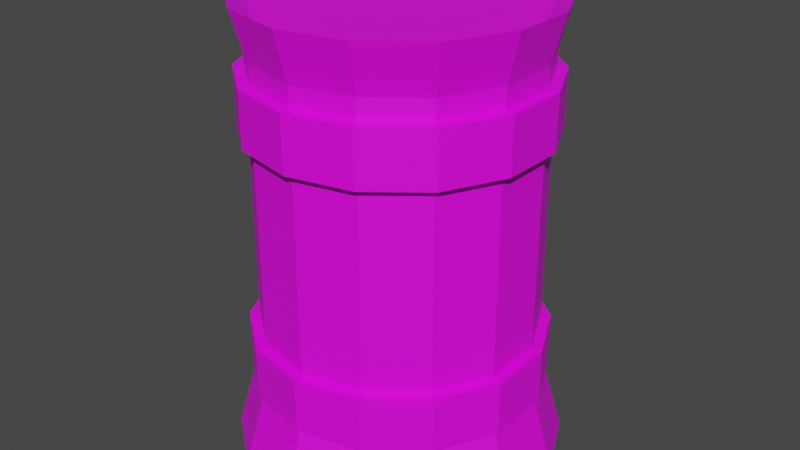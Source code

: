 # Source: heybale.blend  (saved by Blender 3.6.11; exported with 4.5.12 LTS)
import bpy
from mathutils import Matrix  # noqa: F401  (used for matrix-valued properties, if any)

bpy.ops.wm.read_factory_settings(use_empty=True)
scene = bpy.context.scene
scene.name = 'Scene'

# ---- collections
col_collection = bpy.data.collections.new('Collection'); scene.collection.children.link(col_collection)

# ---- images (referenced by path relative to the original .blend; pixels are not part of the script)
import os
ASSET_DIR = os.environ.get("B2B_ASSET_DIR", "")  # directory of the original .blend (textures are referenced by path, not embedded)
HERE = os.path.dirname(os.path.abspath(__file__))  # packed textures are extracted next to this script under _unpacked/

def load_image(name, relpath, width, height, colorspace="sRGB"):
    """Load a texture the original file referenced (path relative to the .blend, or extracted next to this script)."""
    p = next((c for c in (os.path.join(HERE, relpath), os.path.join(ASSET_DIR, relpath)) if relpath and os.path.exists(c)), "")
    if p:
        img = bpy.data.images.load(p, check_existing=True)
        img.name = name
    else:  # same state as the original file: an image datablock whose file is absent (Cycles renders it pink)
        img = bpy.data.images.new(name, width, height)
        img.source = "FILE"
        img.filepath = "//" + (relpath or name)
    img.colorspace_settings.name = colorspace
    return img
img_colorpalete_png = load_image('ColorPalete.png', 'Textures/ColorPalete.png', 1024, 1024, 'sRGB')

# ---- materials (node trees are filled in below, after node groups)
mat_material = bpy.data.materials.new('Material')
mat_material.alpha_threshold = 0.0
mat_material.use_transparent_shadow = False
mat_material.roughness = 0.5
mat_material.line_color = (0.0, 0.0, 0.0, 1.0)

# ---- material node trees
mat_material.use_nodes = True; mat_material.node_tree.nodes.clear()
_N = mat_material.node_tree.nodes; _L = mat_material.node_tree.links
n0 = _N.new('ShaderNodeOutputMaterial'); n0.name = 'Material Output'; n0.location = (300, 300)
n1 = _N.new('ShaderNodeBsdfPrincipled'); n1.name = 'Principled BSDF'; n1.location = (10, 300)
n1.distribution = 'GGX'
n1.subsurface_method = 'RANDOM_WALK_SKIN'
n1.inputs[3].default_value = 1.45
n1.inputs[27].default_value = (0.0, 0.0, 0.0, 1.0)
n1.inputs[28].default_value = 1.0
n2 = _N.new('ShaderNodeTexImage'); n2.name = 'Image Texture'; n2.location = (-280, 280)
n2.image = img_colorpalete_png
_L.new(n1.outputs[0], n0.inputs[0])
_L.new(n2.outputs[0], n1.inputs[0])
n0.is_active_output = True

# ---- world
world_world = bpy.data.worlds.new('World'); scene.world = world_world
world_world.use_nodes = True; world_world.node_tree.nodes.clear()
_N = world_world.node_tree.nodes; _L = world_world.node_tree.links
n0 = _N.new('ShaderNodeOutputWorld'); n0.name = 'World Output'; n0.location = (300, 300)
n1 = _N.new('ShaderNodeBackground'); n1.name = 'Background'; n1.location = (10, 300)
n1.inputs[0].default_value = (0.05088, 0.05088, 0.05088, 1.0)
_L.new(n1.outputs[0], n0.inputs[0])
n0.is_active_output = True
world_world.color = (0.05088, 0.05088, 0.05088)
world_world.use_sun_shadow = False
world_world.sun_shadow_jitter_overblur = 0.0

# ---- meshes
me_cylinder = bpy.data.meshes.new('Cylinder')
me_cylinder.from_pydata([(-0.4763, 0.989, 1.682), (-0.5174, 1.074, -1.599), (-0.8582, 0.6844, 1.682), (-0.9324, 0.7435, -1.599), (-1.07, 0.2443, 1.682), (-1.163, 0.2654, -1.599), (-1.07, -0.2443, 1.682), (-1.163, -0.2654, -1.599), (-0.8582, -0.6844, 1.682), (-0.9324, -0.7435, -1.599), (-0.4763, -0.989, 1.682), (-0.5174, -1.074, -1.599), (-2.079e-10, -1.098, 1.682), (-4.099e-10, -1.193, -1.599), (0.4763, -0.989, 1.682), (0.5174, -1.074, -1.599), (0.8582, -0.6844, 1.682), (0.9324, -0.7435, -1.599), (1.07, -0.2443, 1.682), (1.163, -0.2654, -1.599), (1.07, 0.2443, 1.682), (1.163, 0.2654, -1.599), (0.8582, 0.6844, 1.682), (0.9324, 0.7435, -1.599), (0.4763, 0.989, 1.682), (0.5174, 1.074, -1.599), (-2.079e-10, 1.098, 1.682), (-4.099e-10, 1.193, -1.599), (-0.7818, -0.6235, 1.33), (-0.7818, -0.6235, 1.059), (-0.7818, -0.6235, -0.6583), (-0.7818, -0.6235, -0.9302), (-0.4339, -0.901, 1.33), (-0.4339, -0.901, 1.059), (-0.4339, -0.901, -0.6583), (-0.4339, -0.901, -0.9302), (0.0, -1.0, 1.33), (0.0, -1.0, 1.059), (0.0, -1.0, -0.6583), (0.0, -1.0, -0.9302), (0.7818, 0.6235, 1.33), (0.7818, 0.6235, 1.059), (0.7818, 0.6235, -0.6583), (0.7818, 0.6235, -0.9302), (0.4339, 0.901, 1.33), (0.4339, 0.901, 1.059), (0.4339, 0.901, -0.6583), (0.4339, 0.901, -0.9302), (0.0, 1.0, -0.9302), (0.0, 1.0, -0.6583), (0.0, 1.0, 1.059), (0.0, 1.0, 1.33), (0.9749, 0.2225, 1.33), (0.9749, 0.2225, 1.059), (0.9749, 0.2225, -0.6583), (0.9749, 0.2225, -0.9302), (0.9749, -0.2225, 1.33), (0.9749, -0.2225, 1.059), (0.9749, -0.2225, -0.6583), (0.9749, -0.2225, -0.9302), (0.7818, -0.6235, 1.33), (0.7818, -0.6235, 1.059), (0.7818, -0.6235, -0.6583), (0.7818, -0.6235, -0.9302), (0.4339, -0.901, 1.33), (0.4339, -0.901, 1.059), (0.4339, -0.901, -0.6583), (0.4339, -0.901, -0.9302), (-0.9749, -0.2225, 1.33), (-0.9749, -0.2225, 1.059), (-0.9749, -0.2225, -0.6583), (-0.9749, -0.2225, -0.9302), (-0.9749, 0.2225, 1.33), (-0.9749, 0.2225, 1.059), (-0.9749, 0.2225, -0.6583), (-0.9749, 0.2225, -0.9302), (-0.7818, 0.6235, 1.33), (-0.7818, 0.6235, 1.059), (-0.7818, 0.6235, -0.6583), (-0.7818, 0.6235, -0.9302), (-0.4339, 0.901, 1.33), (-0.4339, 0.901, 1.059), (-0.4339, 0.901, -0.6583), (-0.4339, 0.901, -0.9302), (-0.7484, 0.5968, 1.598), (-0.9332, 0.213, 1.598), (-0.9332, -0.213, 1.598), (-0.7484, -0.5968, 1.598), (0.7484, -0.5968, 1.598), (0.9332, -0.213, 1.598), (0.9332, 0.213, 1.598), (0.7484, 0.5968, 1.598), (0.4153, 0.8624, 1.598), (8.071e-09, 0.9572, 1.598), (0.4153, -0.8624, 1.598), (8.071e-09, -0.9572, 1.598), (-0.4153, -0.8624, 1.598), (-0.4153, 0.8624, 1.598), (-0.4661, 0.968, -1.564), (-2.956e-09, 1.074, -1.564), (-1.047, -0.2391, -1.564), (-1.047, 0.2391, -1.564), (-0.84, -0.6699, -1.564), (-0.4661, -0.968, -1.564), (1.047, 0.2391, -1.564), (1.047, -0.2391, -1.564), (0.84, 0.6699, -1.564), (0.4661, 0.968, -1.564), (0.84, -0.6699, -1.564), (0.4661, -0.968, -1.564), (-2.956e-09, -1.074, -1.564), (-0.84, 0.6699, -1.564)], [], [(4, 6, 86, 85), (76, 2, 0, 80), (51, 26, 24, 44), (44, 24, 22, 40), (40, 22, 20, 52), (52, 20, 18, 56), (56, 18, 16, 60), (60, 16, 14, 64), (64, 14, 12, 36), (36, 12, 10, 32), (32, 10, 8, 28), (28, 8, 6, 68), (68, 6, 4, 72), (72, 4, 2, 76), (80, 0, 26, 51), (7, 5, 101, 100), (1, 83, 48, 27), (83, 82, 49, 48), (82, 81, 50, 49), (81, 80, 51, 50), (5, 75, 79, 3), (75, 74, 78, 79), (74, 73, 77, 78), (73, 72, 76, 77), (7, 71, 75, 5), (71, 70, 74, 75), (70, 69, 73, 74), (69, 68, 72, 73), (9, 31, 71, 7), (31, 30, 70, 71), (30, 29, 69, 70), (29, 28, 68, 69), (11, 35, 31, 9), (35, 34, 30, 31), (34, 33, 29, 30), (33, 32, 28, 29), (13, 39, 35, 11), (39, 38, 34, 35), (38, 37, 33, 34), (37, 36, 32, 33), (15, 67, 39, 13), (67, 66, 38, 39), (66, 65, 37, 38), (65, 64, 36, 37), (17, 63, 67, 15), (63, 62, 66, 67), (62, 61, 65, 66), (61, 60, 64, 65), (19, 59, 63, 17), (59, 58, 62, 63), (58, 57, 61, 62), (57, 56, 60, 61), (21, 55, 59, 19), (55, 54, 58, 59), (54, 53, 57, 58), (53, 52, 56, 57), (23, 43, 55, 21), (43, 42, 54, 55), (42, 41, 53, 54), (41, 40, 52, 53), (25, 47, 43, 23), (47, 46, 42, 43), (46, 45, 41, 42), (45, 44, 40, 41), (27, 48, 47, 25), (48, 49, 46, 47), (49, 50, 45, 46), (50, 51, 44, 45), (3, 79, 83, 1), (79, 78, 82, 83), (78, 77, 81, 82), (77, 76, 80, 81), (93, 97, 84, 85, 86, 87, 96, 95, 94, 88, 89, 90, 91, 92), (0, 2, 84, 97), (10, 12, 95, 96), (16, 18, 89, 88), (24, 26, 93, 92), (8, 10, 96, 87), (18, 20, 90, 89), (26, 0, 97, 93), (6, 8, 87, 86), (14, 16, 88, 94), (20, 22, 91, 90), (22, 24, 92, 91), (12, 14, 94, 95), (2, 4, 85, 84), (111, 98, 99, 107, 106, 104, 105, 108, 109, 110, 103, 102, 100, 101), (17, 15, 109, 108), (27, 25, 107, 99), (21, 19, 105, 104), (9, 7, 100, 102), (5, 3, 111, 101), (23, 21, 104, 106), (15, 13, 110, 109), (11, 9, 102, 103), (1, 27, 99, 98), (3, 1, 98, 111), (25, 23, 106, 107), (13, 11, 103, 110), (19, 17, 108, 105)])
_uv = me_cylinder.uv_layers.new(name='UVMap')
_uv.uv.foreach_set('vector', [0.1755, 0.2872, 0.1698, 0.2875, 0.1712, 0.2865, 0.1761, 0.2862, 0.1818, 0.2826, 0.1818, 0.2871, 0.1879, 0.2873, 0.1874, 0.2828, 0.1918, 0.2831, 0.1927, 0.2878, 0.1955, 0.2884, 0.1942, 0.2835, 0.1942, 0.2835, 0.1955, 0.2884, 0.1954, 0.2891, 0.1941, 0.284, 0.1941, 0.284, 0.1954, 0.2891, 0.1922, 0.2897, 0.1912, 0.2844, 0.1912, 0.2844, 0.1922, 0.2897, 0.1862, 0.2902, 0.1858, 0.2846, 0.1858, 0.2846, 0.1862, 0.2902, 0.1788, 0.2903, 0.1791, 0.2847, 0.1791, 0.2847, 0.1788, 0.2903, 0.1717, 0.29, 0.1727, 0.2845, 0.1727, 0.2845, 0.1717, 0.29, 0.1667, 0.2894, 0.1681, 0.2841, 0.1681, 0.2841, 0.1667, 0.2894, 0.1647, 0.2887, 0.1663, 0.2836, 0.1663, 0.2836, 0.1647, 0.2887, 0.166, 0.288, 0.1674, 0.2832, 0.1674, 0.2832, 0.166, 0.288, 0.1698, 0.2875, 0.1709, 0.2828, 0.1709, 0.2828, 0.1698, 0.2875, 0.1755, 0.2872, 0.176, 0.2826, 0.176, 0.2826, 0.1755, 0.2872, 0.1818, 0.2871, 0.1818, 0.2826, 0.1874, 0.2828, 0.1879, 0.2873, 0.1927, 0.2878, 0.1918, 0.2831, 0.1704, 0.2444, 0.1763, 0.2451, 0.1768, 0.2453, 0.1715, 0.2447, 0.1894, 0.2454, 0.188, 0.2535, 0.1924, 0.2532, 0.1946, 0.2448, 0.188, 0.2535, 0.188, 0.257, 0.1923, 0.2568, 0.1924, 0.2532, 0.188, 0.257, 0.1874, 0.2792, 0.1918, 0.2794, 0.1923, 0.2568, 0.1874, 0.2792, 0.1874, 0.2828, 0.1918, 0.2831, 0.1918, 0.2794, 0.1763, 0.2451, 0.1769, 0.2533, 0.1826, 0.2535, 0.183, 0.2454, 0.1769, 0.2533, 0.1768, 0.2568, 0.1825, 0.257, 0.1826, 0.2535, 0.1768, 0.2568, 0.1761, 0.2791, 0.1819, 0.2791, 0.1825, 0.257, 0.1761, 0.2791, 0.176, 0.2826, 0.1818, 0.2826, 0.1819, 0.2791, 0.1704, 0.2444, 0.1719, 0.2529, 0.1769, 0.2533, 0.1763, 0.2451, 0.1719, 0.2529, 0.1718, 0.2564, 0.1768, 0.2568, 0.1769, 0.2533, 0.1718, 0.2564, 0.171, 0.2792, 0.1761, 0.2791, 0.1768, 0.2568, 0.171, 0.2792, 0.1709, 0.2828, 0.176, 0.2826, 0.1761, 0.2791, 0.1663, 0.2434, 0.1685, 0.2523, 0.1719, 0.2529, 0.1704, 0.2444, 0.1685, 0.2523, 0.1683, 0.2559, 0.1718, 0.2564, 0.1719, 0.2529, 0.1683, 0.2559, 0.1675, 0.2794, 0.171, 0.2792, 0.1718, 0.2564, 0.1675, 0.2794, 0.1674, 0.2832, 0.1709, 0.2828, 0.171, 0.2792, 0.165, 0.2422, 0.1674, 0.2516, 0.1685, 0.2523, 0.1663, 0.2434, 0.1674, 0.2516, 0.1673, 0.2554, 0.1683, 0.2559, 0.1685, 0.2523, 0.1673, 0.2554, 0.1664, 0.2797, 0.1675, 0.2794, 0.1683, 0.2559, 0.1664, 0.2797, 0.1663, 0.2836, 0.1674, 0.2832, 0.1675, 0.2794, 0.1671, 0.2411, 0.1692, 0.251, 0.1674, 0.2516, 0.165, 0.2422, 0.1692, 0.251, 0.1691, 0.2549, 0.1673, 0.2554, 0.1674, 0.2516, 0.1691, 0.2549, 0.1683, 0.2801, 0.1664, 0.2797, 0.1673, 0.2554, 0.1683, 0.2801, 0.1681, 0.2841, 0.1663, 0.2836, 0.1664, 0.2797, 0.1725, 0.2404, 0.1738, 0.2507, 0.1692, 0.251, 0.1671, 0.2411, 0.1738, 0.2507, 0.1736, 0.2547, 0.1691, 0.2549, 0.1692, 0.251, 0.1736, 0.2547, 0.1728, 0.2803, 0.1683, 0.2801, 0.1691, 0.2549, 0.1728, 0.2803, 0.1727, 0.2845, 0.1681, 0.2841, 0.1683, 0.2801, 0.18, 0.2403, 0.18, 0.2506, 0.1738, 0.2507, 0.1725, 0.2404, 0.18, 0.2506, 0.1799, 0.2546, 0.1736, 0.2547, 0.1738, 0.2507, 0.1799, 0.2546, 0.1792, 0.2805, 0.1728, 0.2803, 0.1736, 0.2547, 0.1792, 0.2805, 0.1791, 0.2847, 0.1727, 0.2845, 0.1728, 0.2803, 0.1879, 0.2407, 0.1866, 0.2509, 0.18, 0.2506, 0.18, 0.2403, 0.1866, 0.2509, 0.1865, 0.2549, 0.1799, 0.2546, 0.18, 0.2506, 0.1865, 0.2549, 0.1859, 0.2805, 0.1792, 0.2805, 0.1799, 0.2546, 0.1859, 0.2805, 0.1858, 0.2846, 0.1791, 0.2847, 0.1792, 0.2805, 0.1942, 0.2417, 0.1919, 0.2514, 0.1866, 0.2509, 0.1879, 0.2407, 0.1919, 0.2514, 0.1918, 0.2553, 0.1865, 0.2549, 0.1866, 0.2509, 0.1918, 0.2553, 0.1913, 0.2804, 0.1859, 0.2805, 0.1865, 0.2549, 0.1913, 0.2804, 0.1912, 0.2844, 0.1858, 0.2846, 0.1859, 0.2805, 0.1975, 0.2428, 0.1947, 0.2521, 0.1919, 0.2514, 0.1942, 0.2417, 0.1947, 0.2521, 0.1947, 0.2559, 0.1918, 0.2553, 0.1919, 0.2514, 0.1947, 0.2559, 0.1942, 0.2801, 0.1913, 0.2804, 0.1918, 0.2553, 0.1942, 0.2801, 0.1941, 0.284, 0.1912, 0.2844, 0.1913, 0.2804, 0.1975, 0.244, 0.1948, 0.2527, 0.1947, 0.2521, 0.1975, 0.2428, 0.1948, 0.2527, 0.1948, 0.2564, 0.1947, 0.2559, 0.1947, 0.2521, 0.1948, 0.2564, 0.1943, 0.2798, 0.1942, 0.2801, 0.1947, 0.2559, 0.1943, 0.2798, 0.1942, 0.2835, 0.1941, 0.284, 0.1942, 0.2801, 0.1946, 0.2448, 0.1924, 0.2532, 0.1948, 0.2527, 0.1975, 0.244, 0.1924, 0.2532, 0.1923, 0.2568, 0.1948, 0.2564, 0.1948, 0.2527, 0.1923, 0.2568, 0.1918, 0.2794, 0.1943, 0.2798, 0.1948, 0.2564, 0.1918, 0.2794, 0.1918, 0.2831, 0.1942, 0.2835, 0.1943, 0.2798, 0.183, 0.2454, 0.1826, 0.2535, 0.188, 0.2535, 0.1894, 0.2454, 0.1826, 0.2535, 0.1825, 0.257, 0.188, 0.257, 0.188, 0.2535, 0.1825, 0.257, 0.1819, 0.2791, 0.1874, 0.2792, 0.188, 0.257, 0.1819, 0.2791, 0.1818, 0.2826, 0.1874, 0.2828, 0.1874, 0.2792, 0.1773, 0.3888, 0.1845, 0.3862, 0.1917, 0.3897, 0.1973, 0.3984, 0.2001, 0.4103, 0.1997, 0.4226, 0.1964, 0.4331, 0.1909, 0.4399, 0.1844, 0.442, 0.1778, 0.4391, 0.1723, 0.4316, 0.1691, 0.4208, 0.1687, 0.4083, 0.1716, 0.3968, 0.1879, 0.2873, 0.1818, 0.2871, 0.1817, 0.2862, 0.187, 0.2864, 0.1647, 0.2887, 0.1667, 0.2894, 0.1685, 0.2881, 0.1668, 0.2875, 0.1788, 0.2903, 0.1862, 0.2902, 0.1855, 0.2887, 0.179, 0.2887, 0.1955, 0.2884, 0.1927, 0.2878, 0.1912, 0.2867, 0.1936, 0.2872, 0.166, 0.288, 0.1647, 0.2887, 0.1668, 0.2875, 0.1678, 0.2869, 0.1862, 0.2902, 0.1922, 0.2897, 0.1906, 0.2883, 0.1855, 0.2887, 0.1927, 0.2878, 0.1879, 0.2873, 0.187, 0.2864, 0.1912, 0.2867, 0.1698, 0.2875, 0.166, 0.288, 0.1678, 0.2869, 0.1712, 0.2865, 0.1717, 0.29, 0.1788, 0.2903, 0.179, 0.2887, 0.1729, 0.2885, 0.1922, 0.2897, 0.1954, 0.2891, 0.1935, 0.2878, 0.1906, 0.2883, 0.1954, 0.2891, 0.1955, 0.2884, 0.1936, 0.2872, 0.1935, 0.2878, 0.1667, 0.2894, 0.1717, 0.29, 0.1729, 0.2885, 0.1685, 0.2881, 0.1818, 0.2871, 0.1755, 0.2872, 0.1761, 0.2862, 0.1817, 0.2862, 0.1802, 0.4142, 0.186, 0.4141, 0.1907, 0.4136, 0.1933, 0.4129, 0.1933, 0.4119, 0.1902, 0.4108, 0.1846, 0.41, 0.1776, 0.4096, 0.1708, 0.4097, 0.166, 0.4104, 0.1641, 0.4113, 0.1652, 0.4123, 0.1688, 0.4132, 0.1742, 0.4139, 0.18, 0.2403, 0.1725, 0.2404, 0.1734, 0.2412, 0.1802, 0.2411, 0.1946, 0.2448, 0.1975, 0.244, 0.196, 0.2443, 0.1933, 0.2451, 0.1942, 0.2417, 0.1879, 0.2407, 0.1872, 0.2415, 0.1929, 0.2423, 0.1663, 0.2434, 0.1704, 0.2444, 0.1715, 0.2447, 0.1678, 0.2438, 0.1763, 0.2451, 0.183, 0.2454, 0.1829, 0.2457, 0.1768, 0.2453, 0.1975, 0.2428, 0.1942, 0.2417, 0.1929, 0.2423, 0.1959, 0.2433, 0.1725, 0.2404, 0.1671, 0.2411, 0.1686, 0.2418, 0.1734, 0.2412, 0.165, 0.2422, 0.1663, 0.2434, 0.1678, 0.2438, 0.1667, 0.2428, 0.1894, 0.2454, 0.1946, 0.2448, 0.1933, 0.2451, 0.1887, 0.2456, 0.183, 0.2454, 0.1894, 0.2454, 0.1887, 0.2456, 0.1829, 0.2457, 0.1975, 0.244, 0.1975, 0.2428, 0.1959, 0.2433, 0.196, 0.2443, 0.1671, 0.2411, 0.165, 0.2422, 0.1667, 0.2428, 0.1686, 0.2418, 0.1879, 0.2407, 0.18, 0.2403, 0.1802, 0.2411, 0.1872, 0.2415])
me_cylinder.materials.append(mat_material)
me_cylinder.update()
me_cylinder_002 = bpy.data.meshes.new('Cylinder.002')
me_cylinder_002.from_pydata([(0.0, 1.0, -1.0), (0.0, 1.0, 1.0), (0.4339, 0.901, -1.0), (0.4339, 0.901, 1.0), (0.7818, 0.6235, -1.0), (0.7818, 0.6235, 1.0), (0.9749, 0.2225, -1.0), (0.9749, 0.2225, 1.0), (0.9749, -0.2225, -1.0), (0.9749, -0.2225, 1.0), (0.7818, -0.6235, -1.0), (0.7818, -0.6235, 1.0), (0.4339, -0.901, -1.0), (0.4339, -0.901, 1.0), (0.0, -1.0, -1.0), (0.0, -1.0, 1.0), (-0.4339, -0.901, -1.0), (-0.4339, -0.901, 1.0), (-0.7818, -0.6235, -1.0), (-0.7818, -0.6235, 1.0), (-0.9749, -0.2225, -1.0), (-0.9749, -0.2225, 1.0), (-0.9749, 0.2225, -1.0), (-0.9749, 0.2225, 1.0), (-0.7818, 0.6235, -1.0), (-0.7818, 0.6235, 1.0), (-0.4339, 0.901, -1.0), (-0.4339, 0.901, 1.0), (0.0, 1.0, -10.35), (0.0, 1.0, -8.345), (0.4339, 0.901, -10.35), (0.4339, 0.901, -8.345), (0.7818, 0.6235, -10.35), (0.7818, 0.6235, -8.345), (0.9749, 0.2225, -10.35), (0.9749, 0.2225, -8.345), (0.9749, -0.2225, -10.35), (0.9749, -0.2225, -8.345), (0.7818, -0.6235, -10.35), (0.7818, -0.6235, -8.345), (0.4339, -0.901, -10.35), (0.4339, -0.901, -8.345), (0.0, -1.0, -10.35), (0.0, -1.0, -8.345), (-0.4339, -0.901, -10.35), (-0.4339, -0.901, -8.345), (-0.7818, -0.6235, -10.35), (-0.7818, -0.6235, -8.345), (-0.9749, -0.2225, -10.35), (-0.9749, -0.2225, -8.345), (-0.9749, 0.2225, -10.35), (-0.9749, 0.2225, -8.345), (-0.7818, 0.6235, -10.35), (-0.7818, 0.6235, -8.345), (-0.4339, 0.901, -10.35), (-0.4339, 0.901, -8.345)], [], [(0, 1, 3, 2), (2, 3, 5, 4), (4, 5, 7, 6), (6, 7, 9, 8), (8, 9, 11, 10), (10, 11, 13, 12), (12, 13, 15, 14), (14, 15, 17, 16), (16, 17, 19, 18), (18, 19, 21, 20), (20, 21, 23, 22), (22, 23, 25, 24), (3, 1, 27, 25, 23, 21, 19, 17, 15, 13, 11, 9, 7, 5), (24, 25, 27, 26), (26, 27, 1, 0), (0, 2, 4, 6, 8, 10, 12, 14, 16, 18, 20, 22, 24, 26), (28, 29, 31, 30), (30, 31, 33, 32), (32, 33, 35, 34), (34, 35, 37, 36), (36, 37, 39, 38), (38, 39, 41, 40), (40, 41, 43, 42), (42, 43, 45, 44), (44, 45, 47, 46), (46, 47, 49, 48), (48, 49, 51, 50), (50, 51, 53, 52), (31, 29, 55, 53, 51, 49, 47, 45, 43, 41, 39, 37, 35, 33), (52, 53, 55, 54), (54, 55, 29, 28), (28, 30, 32, 34, 36, 38, 40, 42, 44, 46, 48, 50, 52, 54)])
_uv = me_cylinder_002.uv_layers.new(name='UVMap')
_uv.uv.foreach_set('vector', [0.4963, 0.5846, 0.4961, 0.597, 0.5113, 0.5977, 0.5115, 0.5851, 0.5115, 0.5851, 0.5113, 0.5977, 0.5249, 0.5989, 0.5251, 0.586, 0.5251, 0.586, 0.5249, 0.5989, 0.5345, 0.6007, 0.5347, 0.5872, 0.5347, 0.5872, 0.5345, 0.6007, 0.5379, 0.6027, 0.5381, 0.5885, 0.5381, 0.5885, 0.5379, 0.6027, 0.5334, 0.6044, 0.5336, 0.5897, 0.5336, 0.5897, 0.5334, 0.6044, 0.5211, 0.6055, 0.5213, 0.5904, 0.5213, 0.5904, 0.5211, 0.6055, 0.5036, 0.6057, 0.5038, 0.5904, 0.5038, 0.5904, 0.5036, 0.6057, 0.4852, 0.6048, 0.4855, 0.5897, 0.4855, 0.5897, 0.4852, 0.6048, 0.4708, 0.6031, 0.471, 0.5885, 0.471, 0.5885, 0.4708, 0.6031, 0.4632, 0.6011, 0.4634, 0.5871, 0.4634, 0.5871, 0.4632, 0.6011, 0.4632, 0.5992, 0.4634, 0.5859, 0.4634, 0.5859, 0.4632, 0.5992, 0.47, 0.5978, 0.4702, 0.585, 0.5113, 0.5977, 0.4961, 0.597, 0.4816, 0.597, 0.47, 0.5978, 0.4632, 0.5992, 0.4632, 0.6011, 0.4708, 0.6031, 0.4852, 0.6048, 0.5036, 0.6057, 0.5211, 0.6055, 0.5334, 0.6044, 0.5379, 0.6027, 0.5345, 0.6007, 0.5249, 0.5989, 0.4702, 0.585, 0.47, 0.5978, 0.4816, 0.597, 0.4818, 0.5845, 0.4818, 0.5845, 0.4816, 0.597, 0.4961, 0.597, 0.4963, 0.5846, 0.4963, 0.5846, 0.5115, 0.5851, 0.5251, 0.586, 0.5347, 0.5872, 0.5381, 0.5885, 0.5336, 0.5897, 0.5213, 0.5904, 0.5038, 0.5904, 0.4855, 0.5897, 0.471, 0.5885, 0.4634, 0.5871, 0.4634, 0.5859, 0.4702, 0.585, 0.4818, 0.5845, 0.4971, 0.5595, 0.497, 0.5719, 0.5121, 0.5718, 0.5123, 0.5593, 0.5123, 0.5593, 0.5121, 0.5718, 0.5257, 0.5714, 0.5259, 0.5585, 0.5259, 0.5585, 0.5257, 0.5714, 0.5354, 0.5706, 0.5356, 0.5571, 0.5356, 0.5571, 0.5354, 0.5706, 0.5388, 0.5696, 0.539, 0.5555, 0.539, 0.5555, 0.5388, 0.5696, 0.5343, 0.5685, 0.5346, 0.5537, 0.5346, 0.5537, 0.5343, 0.5685, 0.5221, 0.5675, 0.5223, 0.5524, 0.5223, 0.5524, 0.5221, 0.5675, 0.5046, 0.5671, 0.5048, 0.5518, 0.5048, 0.5518, 0.5046, 0.5671, 0.4863, 0.5672, 0.4865, 0.5521, 0.4865, 0.5521, 0.4863, 0.5672, 0.4718, 0.5678, 0.472, 0.5532, 0.472, 0.5532, 0.4718, 0.5678, 0.4641, 0.5688, 0.4643, 0.5548, 0.4643, 0.5548, 0.4641, 0.5688, 0.4641, 0.5698, 0.4643, 0.5565, 0.4643, 0.5565, 0.4641, 0.5698, 0.4708, 0.5708, 0.471, 0.558, 0.5121, 0.5718, 0.497, 0.5719, 0.4825, 0.5715, 0.4708, 0.5708, 0.4641, 0.5698, 0.4641, 0.5688, 0.4718, 0.5678, 0.4863, 0.5672, 0.5046, 0.5671, 0.5221, 0.5675, 0.5343, 0.5685, 0.5388, 0.5696, 0.5354, 0.5706, 0.5257, 0.5714, 0.471, 0.558, 0.4708, 0.5708, 0.4825, 0.5715, 0.4827, 0.559, 0.4827, 0.559, 0.4825, 0.5715, 0.497, 0.5719, 0.4971, 0.5595, 0.4971, 0.5595, 0.5123, 0.5593, 0.5259, 0.5585, 0.5356, 0.5571, 0.539, 0.5555, 0.5346, 0.5537, 0.5223, 0.5524, 0.5048, 0.5518, 0.4865, 0.5521, 0.472, 0.5532, 0.4643, 0.5548, 0.4643, 0.5565, 0.471, 0.558, 0.4827, 0.559])
me_cylinder_002.materials.append(mat_material)
me_cylinder_002.update()

# ---- objects
ob_cylinder = bpy.data.objects.new('Cylinder', me_cylinder)
ob_cylinderr = bpy.data.objects.new('Cylinderr', me_cylinder_002)

# ---- transforms, parenting, visibility, modifiers, constraints
ob_cylinder.location = (0.0, 0.0, 1.458)
ob_cylinderr.location = (0.0, 0.0, 2.441)
ob_cylinderr.scale = (1.072, 1.072, 0.198)

# ---- collection membership
col_collection.objects.link(ob_cylinder)
col_collection.objects.link(ob_cylinderr)

# ---- scene / render settings (as saved in the file)
scene.frame_start = 1; scene.frame_end = 250; scene.frame_set(1)
scene.render.engine = 'BLENDER_EEVEE_NEXT'
scene.cycles.sampling_pattern = 'TABULATED_SOBOL'
scene.view_settings.view_transform = 'Filmic'
bpy.context.view_layer.update()

# ---- added for rendering (the .blend has no active camera and no usable light): camera, sun
cam_auto = bpy.data.cameras.new('AutoCamera')
cam_auto.lens = 50.0
cam_auto.sensor_width = 36.0
cam_auto.clip_end = 1000.0
ob_auto_camera = bpy.data.objects.new('AutoCamera', cam_auto)
scene.collection.objects.link(ob_auto_camera)
ob_auto_camera.location = (4.32554, -5.19064, 4.95963)
ob_auto_camera.rotation_euler = (1.09748, -7.21219e-08, 0.694738)
scene.camera = ob_auto_camera
light_auto_sun = bpy.data.lights.new('AutoSun', 'SUN')
light_auto_sun.energy = 3.0
light_auto_sun.angle = 0.0523599
ob_auto_sun = bpy.data.objects.new('AutoSun', light_auto_sun)
scene.collection.objects.link(ob_auto_sun)
ob_auto_sun.rotation_euler = (0.872665, 0.174533, 0.523599)
bpy.context.view_layer.update()
